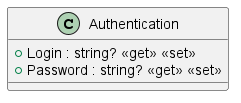

The diagram above was rendered by PlantUML. Its source (embedded in the PNG):
@startuml
class Authentication {
    + Login : string? <<get>> <<set>>
    + Password : string? <<get>> <<set>>
}
@enduml